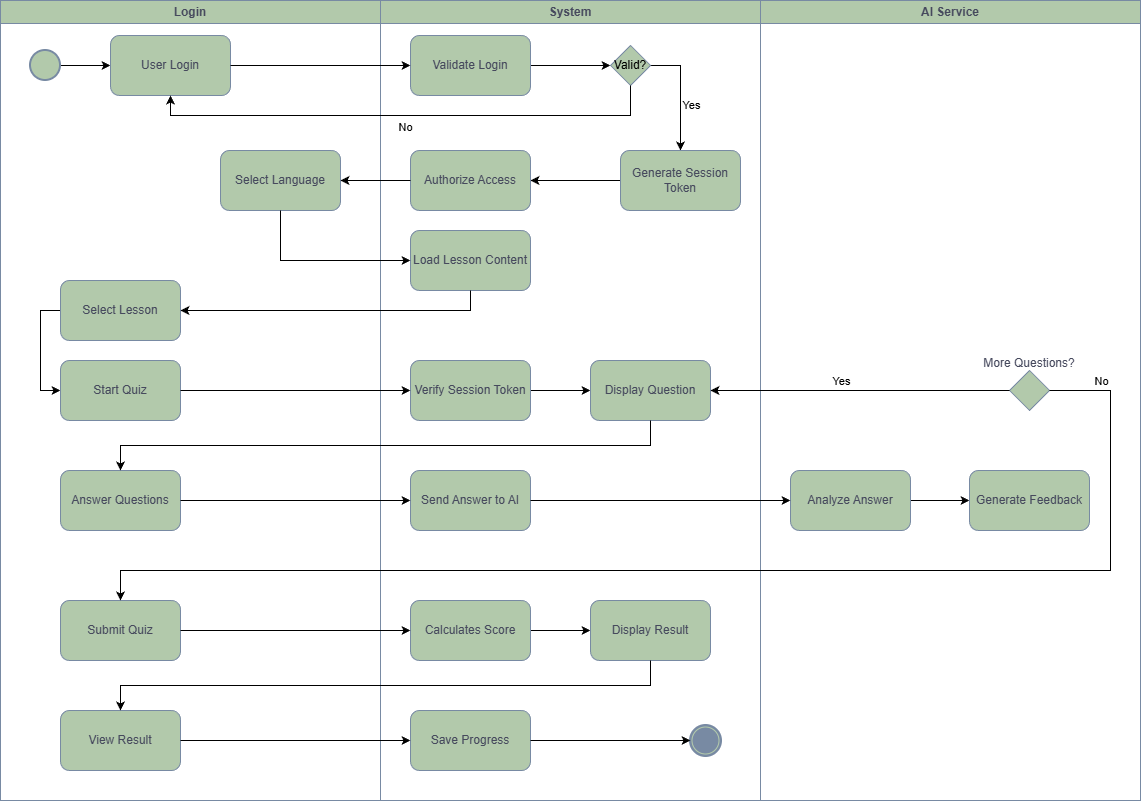

The diagram above was exported from draw.io. Its source (the exported page's mxGraphModel, read from the mxfile embedded in the PNG):
<mxGraphModel dx="895" dy="840" grid="1" gridSize="10" guides="1" tooltips="1" connect="1" arrows="1" fold="1" page="1" pageScale="1" pageWidth="1169" pageHeight="826" background="none" math="0" shadow="0">
  <root>
    <mxCell id="0" />
    <mxCell id="1" parent="0" />
    <mxCell id="Npnk8kZyMGyJVl0YzZKS-4" parent="1" style="swimlane;whiteSpace=wrap;startSize=23;rounded=0;swimlaneLine=1;labelBackgroundColor=none;fillColor=#B2C9AB;strokeColor=#788AA3;fontColor=#46495D;" value="AI Service" vertex="1">
      <mxGeometry height="800" width="380" x="840" y="40" as="geometry" />
    </mxCell>
    <mxCell id="Npnk8kZyMGyJVl0YzZKS-49" edge="1" parent="Npnk8kZyMGyJVl0YzZKS-4" source="nFJVqt8wNpqTrOtl_rSM-4" style="edgeStyle=orthogonalEdgeStyle;rounded=0;orthogonalLoop=1;jettySize=auto;html=1;exitX=1;exitY=0.5;exitDx=0;exitDy=0;entryX=0;entryY=0.5;entryDx=0;entryDy=0;" target="nFJVqt8wNpqTrOtl_rSM-5">
      <mxGeometry relative="1" as="geometry" />
    </mxCell>
    <mxCell id="nFJVqt8wNpqTrOtl_rSM-4" parent="Npnk8kZyMGyJVl0YzZKS-4" style="rounded=1;whiteSpace=wrap;html=1;labelBackgroundColor=none;fillColor=#B2C9AB;strokeColor=#788AA3;fontColor=#46495D;" value="Analyze Answer" vertex="1">
      <mxGeometry height="60" width="120" x="30" y="470" as="geometry" />
    </mxCell>
    <mxCell id="nFJVqt8wNpqTrOtl_rSM-5" parent="Npnk8kZyMGyJVl0YzZKS-4" style="rounded=1;whiteSpace=wrap;html=1;labelBackgroundColor=none;fillColor=#B2C9AB;strokeColor=#788AA3;fontColor=#46495D;" value="Generate Feedback" vertex="1">
      <mxGeometry height="60" width="120" x="209" y="470" as="geometry" />
    </mxCell>
    <mxCell id="EB6d-GyhxfMxHAE1LGiq-55" parent="Npnk8kZyMGyJVl0YzZKS-4" style="text;html=1;whiteSpace=wrap;strokeColor=none;fillColor=none;align=center;verticalAlign=middle;rounded=0;labelBackgroundColor=none;fontColor=#46495D;" value="More Questions?" vertex="1">
      <mxGeometry height="20" width="100" x="219" y="353" as="geometry" />
    </mxCell>
    <mxCell id="nFJVqt8wNpqTrOtl_rSM-13" edge="1" parent="Npnk8kZyMGyJVl0YzZKS-4" source="EB6d-GyhxfMxHAE1LGiq-55" style="edgeStyle=orthogonalEdgeStyle;rounded=0;orthogonalLoop=1;jettySize=auto;html=1;exitX=0.5;exitY=1;exitDx=0;exitDy=0;strokeColor=#788AA3;fontColor=default;fillColor=#B2C9AB;labelBackgroundColor=none;" target="EB6d-GyhxfMxHAE1LGiq-55">
      <mxGeometry relative="1" as="geometry" />
    </mxCell>
    <mxCell id="EB6d-GyhxfMxHAE1LGiq-44" parent="Npnk8kZyMGyJVl0YzZKS-4" style="rhombus;whiteSpace=wrap;html=1;labelBackgroundColor=none;fillColor=#B2C9AB;strokeColor=#788AA3;fontColor=#46495D;" value="" vertex="1">
      <mxGeometry height="40" width="40" x="249" y="370" as="geometry" />
    </mxCell>
    <mxCell id="2" parent="1" style="swimlane;whiteSpace=wrap;rounded=0;swimlaneLine=1;labelBackgroundColor=none;fillColor=#B2C9AB;strokeColor=#788AA3;fontColor=#46495D;" value="Login" vertex="1">
      <mxGeometry height="800" width="380" x="80" y="40" as="geometry" />
    </mxCell>
    <mxCell id="Npnk8kZyMGyJVl0YzZKS-7" edge="1" parent="2" source="EB6d-GyhxfMxHAE1LGiq-41" style="edgeStyle=orthogonalEdgeStyle;rounded=0;orthogonalLoop=1;jettySize=auto;html=1;entryX=0;entryY=0.5;entryDx=0;entryDy=0;" target="EB6d-GyhxfMxHAE1LGiq-43">
      <mxGeometry relative="1" as="geometry" />
    </mxCell>
    <mxCell id="EB6d-GyhxfMxHAE1LGiq-41" parent="2" style="shape=ellipse;html=1;fillColor=#B2C9AB;strokeWidth=2;verticalLabelPosition=bottom;verticalAlignment=top;perimeter=ellipsePerimeter;labelBackgroundColor=none;strokeColor=#788AA3;fontColor=#46495D;" value="" vertex="1">
      <mxGeometry height="30" width="30" x="30" y="50" as="geometry" />
    </mxCell>
    <mxCell id="EB6d-GyhxfMxHAE1LGiq-43" parent="2" style="rounded=1;whiteSpace=wrap;html=1;labelBackgroundColor=none;fillColor=#B2C9AB;strokeColor=#788AA3;fontColor=#46495D;" value="User Login" vertex="1">
      <mxGeometry height="60" width="120" x="110" y="35" as="geometry" />
    </mxCell>
    <mxCell id="Npnk8kZyMGyJVl0YzZKS-38" edge="1" parent="2" source="EB6d-GyhxfMxHAE1LGiq-47" style="edgeStyle=orthogonalEdgeStyle;rounded=0;orthogonalLoop=1;jettySize=auto;html=1;exitX=0;exitY=0.5;exitDx=0;exitDy=0;entryX=0;entryY=0.5;entryDx=0;entryDy=0;" target="EB6d-GyhxfMxHAE1LGiq-48">
      <mxGeometry relative="1" as="geometry" />
    </mxCell>
    <mxCell id="EB6d-GyhxfMxHAE1LGiq-47" parent="2" style="rounded=1;whiteSpace=wrap;html=1;labelBackgroundColor=none;fillColor=#B2C9AB;strokeColor=#788AA3;fontColor=#46495D;" value="Select Lesson" vertex="1">
      <mxGeometry height="60" width="120" x="60" y="280" as="geometry" />
    </mxCell>
    <mxCell id="EB6d-GyhxfMxHAE1LGiq-48" parent="2" style="rounded=1;whiteSpace=wrap;html=1;labelBackgroundColor=none;fillColor=#B2C9AB;strokeColor=#788AA3;fontColor=#46495D;" value="Start Quiz" vertex="1">
      <mxGeometry height="60" width="120" x="60" y="360" as="geometry" />
    </mxCell>
    <mxCell id="EB6d-GyhxfMxHAE1LGiq-49" parent="2" style="rounded=1;whiteSpace=wrap;html=1;labelBackgroundColor=none;fillColor=#B2C9AB;strokeColor=#788AA3;fontColor=#46495D;" value="Answer Questions" vertex="1">
      <mxGeometry height="60" width="120" x="60" y="470" as="geometry" />
    </mxCell>
    <mxCell id="EB6d-GyhxfMxHAE1LGiq-50" parent="2" style="rounded=1;whiteSpace=wrap;html=1;labelBackgroundColor=none;fillColor=#B2C9AB;strokeColor=#788AA3;fontColor=#46495D;" value="Submit Quiz" vertex="1">
      <mxGeometry height="60" width="120" x="60" y="600" as="geometry" />
    </mxCell>
    <mxCell id="EB6d-GyhxfMxHAE1LGiq-59" parent="2" style="rounded=1;whiteSpace=wrap;html=1;labelBackgroundColor=none;fillColor=#B2C9AB;strokeColor=#788AA3;fontColor=#46495D;" value="View Result" vertex="1">
      <mxGeometry height="60" width="120" x="60" y="710" as="geometry" />
    </mxCell>
    <mxCell id="3" parent="1" style="swimlane;whiteSpace=wrap;startSize=23;rounded=0;swimlaneLine=1;labelBackgroundColor=none;fillColor=#B2C9AB;strokeColor=#788AA3;fontColor=#46495D;" value="System" vertex="1">
      <mxGeometry height="800" width="380" x="460" y="40" as="geometry" />
    </mxCell>
    <mxCell id="Npnk8kZyMGyJVl0YzZKS-27" edge="1" parent="3" source="EB6d-GyhxfMxHAE1LGiq-61" style="edgeStyle=orthogonalEdgeStyle;rounded=0;orthogonalLoop=1;jettySize=auto;html=1;exitX=1;exitY=0.5;exitDx=0;exitDy=0;entryX=0;entryY=0.5;entryDx=0;entryDy=0;" target="Npnk8kZyMGyJVl0YzZKS-10">
      <mxGeometry relative="1" as="geometry" />
    </mxCell>
    <mxCell id="EB6d-GyhxfMxHAE1LGiq-61" parent="3" style="rounded=1;whiteSpace=wrap;html=1;labelBackgroundColor=none;fillColor=#B2C9AB;strokeColor=#788AA3;fontColor=#46495D;" value="Validate Login" vertex="1">
      <mxGeometry height="60" width="120" x="30" y="35" as="geometry" />
    </mxCell>
    <mxCell id="Npnk8kZyMGyJVl0YzZKS-30" edge="1" parent="3" source="Npnk8kZyMGyJVl0YzZKS-10" style="edgeStyle=orthogonalEdgeStyle;rounded=0;orthogonalLoop=1;jettySize=auto;html=1;exitX=1;exitY=0.5;exitDx=0;exitDy=0;entryX=0.5;entryY=0;entryDx=0;entryDy=0;" target="Npnk8kZyMGyJVl0YzZKS-8">
      <mxGeometry relative="1" as="geometry" />
    </mxCell>
    <mxCell id="Npnk8kZyMGyJVl0YzZKS-32" connectable="0" parent="Npnk8kZyMGyJVl0YzZKS-30" style="edgeLabel;html=1;align=center;verticalAlign=middle;resizable=0;points=[];" value="Yes" vertex="1">
      <mxGeometry relative="1" x="0.3158" y="-2" as="geometry">
        <mxPoint x="12" y="-7" as="offset" />
      </mxGeometry>
    </mxCell>
    <mxCell id="Npnk8kZyMGyJVl0YzZKS-10" parent="3" style="rhombus;whiteSpace=wrap;html=1;labelBackgroundColor=none;fillColor=#B2C9AB;strokeColor=#788AA3;fontColor=#46495D;" value="" vertex="1">
      <mxGeometry height="40" width="40" x="230" y="45" as="geometry" />
    </mxCell>
    <mxCell id="Npnk8kZyMGyJVl0YzZKS-11" parent="3" style="text;html=1;whiteSpace=wrap;strokeColor=none;fillColor=none;align=center;verticalAlign=middle;rounded=0;" value="Valid?" vertex="1">
      <mxGeometry height="20" width="40" x="230" y="55" as="geometry" />
    </mxCell>
    <mxCell id="EB6d-GyhxfMxHAE1LGiq-62" parent="3" style="rounded=1;whiteSpace=wrap;html=1;labelBackgroundColor=none;fillColor=#B2C9AB;strokeColor=#788AA3;fontColor=#46495D;" value="Load Lesson Content" vertex="1">
      <mxGeometry height="60" width="120" x="30" y="230" as="geometry" />
    </mxCell>
    <mxCell id="EB6d-GyhxfMxHAE1LGiq-46" parent="3" style="rounded=1;whiteSpace=wrap;html=1;labelBackgroundColor=none;fillColor=#B2C9AB;strokeColor=#788AA3;fontColor=#46495D;" value="Select Language" vertex="1">
      <mxGeometry height="60" width="120" x="-160" y="150" as="geometry" />
    </mxCell>
    <mxCell id="Npnk8kZyMGyJVl0YzZKS-35" edge="1" parent="3" source="EB6d-GyhxfMxHAE1LGiq-46" style="edgeStyle=orthogonalEdgeStyle;rounded=0;orthogonalLoop=1;jettySize=auto;html=1;exitX=0.5;exitY=1;exitDx=0;exitDy=0;entryX=0;entryY=0.5;entryDx=0;entryDy=0;" target="EB6d-GyhxfMxHAE1LGiq-62">
      <mxGeometry relative="1" as="geometry" />
    </mxCell>
    <mxCell id="Npnk8kZyMGyJVl0YzZKS-31" edge="1" parent="3" source="Npnk8kZyMGyJVl0YzZKS-8" style="edgeStyle=orthogonalEdgeStyle;rounded=0;orthogonalLoop=1;jettySize=auto;html=1;entryX=1;entryY=0.5;entryDx=0;entryDy=0;" target="Npnk8kZyMGyJVl0YzZKS-9">
      <mxGeometry relative="1" as="geometry" />
    </mxCell>
    <mxCell id="Npnk8kZyMGyJVl0YzZKS-8" parent="3" style="rounded=1;whiteSpace=wrap;html=1;labelBackgroundColor=none;fillColor=#B2C9AB;strokeColor=#788AA3;fontColor=#46495D;" value="Generate Session Token" vertex="1">
      <mxGeometry height="60" width="120" x="240" y="150" as="geometry" />
    </mxCell>
    <mxCell id="Npnk8kZyMGyJVl0YzZKS-9" parent="3" style="rounded=1;whiteSpace=wrap;html=1;labelBackgroundColor=none;fillColor=#B2C9AB;strokeColor=#788AA3;fontColor=#46495D;" value="Authorize Access" vertex="1">
      <mxGeometry height="60" width="120" x="30" y="150" as="geometry" />
    </mxCell>
    <mxCell id="Npnk8kZyMGyJVl0YzZKS-33" edge="1" parent="3" source="Npnk8kZyMGyJVl0YzZKS-9" style="edgeStyle=orthogonalEdgeStyle;rounded=0;orthogonalLoop=1;jettySize=auto;html=1;entryX=1;entryY=0.5;entryDx=0;entryDy=0;" target="EB6d-GyhxfMxHAE1LGiq-46">
      <mxGeometry relative="1" as="geometry" />
    </mxCell>
    <mxCell id="Npnk8kZyMGyJVl0YzZKS-44" edge="1" parent="3" source="Npnk8kZyMGyJVl0YzZKS-41" style="edgeStyle=orthogonalEdgeStyle;rounded=0;orthogonalLoop=1;jettySize=auto;html=1;entryX=0;entryY=0.5;entryDx=0;entryDy=0;" target="Npnk8kZyMGyJVl0YzZKS-43">
      <mxGeometry relative="1" as="geometry" />
    </mxCell>
    <mxCell id="Npnk8kZyMGyJVl0YzZKS-41" parent="3" style="rounded=1;whiteSpace=wrap;html=1;labelBackgroundColor=none;fillColor=#B2C9AB;strokeColor=#788AA3;fontColor=#46495D;" value="Verify Session Token" vertex="1">
      <mxGeometry height="60" width="120" x="30" y="360" as="geometry" />
    </mxCell>
    <mxCell id="Npnk8kZyMGyJVl0YzZKS-43" parent="3" style="rounded=1;whiteSpace=wrap;html=1;labelBackgroundColor=none;fillColor=#B2C9AB;strokeColor=#788AA3;fontColor=#46495D;" value="Display Question" vertex="1">
      <mxGeometry height="60" width="120" x="210" y="360" as="geometry" />
    </mxCell>
    <mxCell id="Npnk8kZyMGyJVl0YzZKS-46" parent="3" style="rounded=1;whiteSpace=wrap;html=1;labelBackgroundColor=none;fillColor=#B2C9AB;strokeColor=#788AA3;fontColor=#46495D;" value="Send Answer to AI" vertex="1">
      <mxGeometry height="60" width="120" x="30" y="470" as="geometry" />
    </mxCell>
    <mxCell id="Npnk8kZyMGyJVl0YzZKS-62" edge="1" parent="3" source="EB6d-GyhxfMxHAE1LGiq-52" style="edgeStyle=orthogonalEdgeStyle;rounded=0;orthogonalLoop=1;jettySize=auto;html=1;exitX=1;exitY=0.5;exitDx=0;exitDy=0;entryX=0;entryY=0.5;entryDx=0;entryDy=0;" target="EB6d-GyhxfMxHAE1LGiq-76">
      <mxGeometry relative="1" as="geometry" />
    </mxCell>
    <mxCell id="EB6d-GyhxfMxHAE1LGiq-52" parent="3" style="rounded=1;whiteSpace=wrap;html=1;labelBackgroundColor=none;fillColor=#B2C9AB;strokeColor=#788AA3;fontColor=#46495D;" value="Calculates Score" vertex="1">
      <mxGeometry height="60" width="120" x="30" y="600" as="geometry" />
    </mxCell>
    <mxCell id="EB6d-GyhxfMxHAE1LGiq-76" parent="3" style="rounded=1;whiteSpace=wrap;html=1;labelBackgroundColor=none;fillColor=#B2C9AB;strokeColor=#788AA3;fontColor=#46495D;" value="Display Result" vertex="1">
      <mxGeometry height="60" width="120" x="210" y="600" as="geometry" />
    </mxCell>
    <mxCell id="EB6d-GyhxfMxHAE1LGiq-54" parent="3" style="rounded=1;whiteSpace=wrap;html=1;labelBackgroundColor=none;fillColor=#B2C9AB;strokeColor=#788AA3;fontColor=#46495D;" value="Save Progress" vertex="1">
      <mxGeometry height="60" width="120" x="30" y="710" as="geometry" />
    </mxCell>
    <mxCell id="EB6d-GyhxfMxHAE1LGiq-42" parent="3" style="points=[[0.145,0.145,0],[0.5,0,0],[0.855,0.145,0],[1,0.5,0],[0.855,0.855,0],[0.5,1,0],[0.145,0.855,0],[0,0.5,0]];shape=mxgraph.bpmn.event;html=1;verticalLabelPosition=bottom;labelBackgroundColor=none;verticalAlign=top;align=center;perimeter=ellipsePerimeter;outlineConnect=0;aspect=fixed;outline=end;symbol=terminate;fillColor=#B2C9AB;strokeColor=#788AA3;fontColor=#46495D;" value="" vertex="1">
      <mxGeometry height="30" width="30" x="310" y="725" as="geometry" />
    </mxCell>
    <mxCell id="Npnk8kZyMGyJVl0YzZKS-65" edge="1" parent="3" source="EB6d-GyhxfMxHAE1LGiq-54" style="edgeStyle=orthogonalEdgeStyle;rounded=0;orthogonalLoop=1;jettySize=auto;html=1;exitX=1;exitY=0.5;exitDx=0;exitDy=0;entryX=0;entryY=0.5;entryDx=0;entryDy=0;entryPerimeter=0;" target="EB6d-GyhxfMxHAE1LGiq-42">
      <mxGeometry relative="1" as="geometry" />
    </mxCell>
    <mxCell id="Npnk8kZyMGyJVl0YzZKS-14" edge="1" parent="1" source="EB6d-GyhxfMxHAE1LGiq-43" style="edgeStyle=orthogonalEdgeStyle;rounded=0;orthogonalLoop=1;jettySize=auto;html=1;exitX=1;exitY=0.5;exitDx=0;exitDy=0;entryX=0;entryY=0.5;entryDx=0;entryDy=0;" target="EB6d-GyhxfMxHAE1LGiq-61">
      <mxGeometry relative="1" as="geometry" />
    </mxCell>
    <mxCell id="Npnk8kZyMGyJVl0YzZKS-28" edge="1" parent="1" source="Npnk8kZyMGyJVl0YzZKS-10" style="edgeStyle=orthogonalEdgeStyle;rounded=0;orthogonalLoop=1;jettySize=auto;html=1;exitX=0.5;exitY=1;exitDx=0;exitDy=0;entryX=0.5;entryY=1;entryDx=0;entryDy=0;" target="EB6d-GyhxfMxHAE1LGiq-43">
      <mxGeometry relative="1" as="geometry" />
    </mxCell>
    <mxCell id="Npnk8kZyMGyJVl0YzZKS-29" connectable="0" parent="Npnk8kZyMGyJVl0YzZKS-28" style="edgeLabel;html=1;align=center;verticalAlign=middle;resizable=0;points=[];" value="No" vertex="1">
      <mxGeometry relative="1" x="-0.098" y="3" as="geometry">
        <mxPoint x="-26" y="8" as="offset" />
      </mxGeometry>
    </mxCell>
    <mxCell id="Npnk8kZyMGyJVl0YzZKS-40" edge="1" parent="1" source="EB6d-GyhxfMxHAE1LGiq-62" style="edgeStyle=orthogonalEdgeStyle;rounded=0;orthogonalLoop=1;jettySize=auto;html=1;exitX=0.5;exitY=1;exitDx=0;exitDy=0;entryX=1;entryY=0.5;entryDx=0;entryDy=0;" target="EB6d-GyhxfMxHAE1LGiq-47">
      <mxGeometry relative="1" as="geometry" />
    </mxCell>
    <mxCell id="Npnk8kZyMGyJVl0YzZKS-42" edge="1" parent="1" source="EB6d-GyhxfMxHAE1LGiq-48" style="edgeStyle=orthogonalEdgeStyle;rounded=0;orthogonalLoop=1;jettySize=auto;html=1;exitX=1;exitY=0.5;exitDx=0;exitDy=0;entryX=0;entryY=0.5;entryDx=0;entryDy=0;" target="Npnk8kZyMGyJVl0YzZKS-41">
      <mxGeometry relative="1" as="geometry" />
    </mxCell>
    <mxCell id="Npnk8kZyMGyJVl0YzZKS-45" edge="1" parent="1" source="Npnk8kZyMGyJVl0YzZKS-43" style="edgeStyle=orthogonalEdgeStyle;rounded=0;orthogonalLoop=1;jettySize=auto;html=1;exitX=0.5;exitY=1;exitDx=0;exitDy=0;entryX=0.5;entryY=0;entryDx=0;entryDy=0;" target="EB6d-GyhxfMxHAE1LGiq-49">
      <mxGeometry relative="1" as="geometry" />
    </mxCell>
    <mxCell id="Npnk8kZyMGyJVl0YzZKS-47" edge="1" parent="1" source="EB6d-GyhxfMxHAE1LGiq-49" style="edgeStyle=orthogonalEdgeStyle;rounded=0;orthogonalLoop=1;jettySize=auto;html=1;exitX=1;exitY=0.5;exitDx=0;exitDy=0;entryX=0;entryY=0.5;entryDx=0;entryDy=0;" target="Npnk8kZyMGyJVl0YzZKS-46">
      <mxGeometry relative="1" as="geometry" />
    </mxCell>
    <mxCell id="Npnk8kZyMGyJVl0YzZKS-48" edge="1" parent="1" source="Npnk8kZyMGyJVl0YzZKS-46" style="edgeStyle=orthogonalEdgeStyle;rounded=0;orthogonalLoop=1;jettySize=auto;html=1;exitX=1;exitY=0.5;exitDx=0;exitDy=0;entryX=0;entryY=0.5;entryDx=0;entryDy=0;" target="nFJVqt8wNpqTrOtl_rSM-4">
      <mxGeometry relative="1" as="geometry" />
    </mxCell>
    <mxCell id="Npnk8kZyMGyJVl0YzZKS-56" edge="1" parent="1" source="EB6d-GyhxfMxHAE1LGiq-44" style="edgeStyle=orthogonalEdgeStyle;rounded=0;orthogonalLoop=1;jettySize=auto;html=1;entryX=1;entryY=0.5;entryDx=0;entryDy=0;" target="Npnk8kZyMGyJVl0YzZKS-43">
      <mxGeometry relative="1" as="geometry" />
    </mxCell>
    <mxCell id="Npnk8kZyMGyJVl0YzZKS-57" connectable="0" parent="Npnk8kZyMGyJVl0YzZKS-56" style="edgeLabel;html=1;align=center;verticalAlign=middle;resizable=0;points=[];" value="Yes" vertex="1">
      <mxGeometry relative="1" x="-0.1973" y="3" as="geometry">
        <mxPoint x="-49" y="-13" as="offset" />
      </mxGeometry>
    </mxCell>
    <mxCell id="Npnk8kZyMGyJVl0YzZKS-59" edge="1" parent="1" source="EB6d-GyhxfMxHAE1LGiq-44" style="edgeStyle=orthogonalEdgeStyle;rounded=0;orthogonalLoop=1;jettySize=auto;html=1;exitX=1;exitY=0.5;exitDx=0;exitDy=0;entryX=0.5;entryY=0;entryDx=0;entryDy=0;" target="EB6d-GyhxfMxHAE1LGiq-50">
      <mxGeometry relative="1" as="geometry">
        <Array as="points">
          <mxPoint x="1190" y="430" />
          <mxPoint x="1190" y="610" />
          <mxPoint x="200" y="610" />
        </Array>
      </mxGeometry>
    </mxCell>
    <mxCell id="Npnk8kZyMGyJVl0YzZKS-60" connectable="0" parent="Npnk8kZyMGyJVl0YzZKS-59" style="edgeLabel;html=1;align=center;verticalAlign=middle;resizable=0;points=[];" value="No" vertex="1">
      <mxGeometry relative="1" x="-0.9405" y="3" as="geometry">
        <mxPoint x="13" y="-7" as="offset" />
      </mxGeometry>
    </mxCell>
    <mxCell id="Npnk8kZyMGyJVl0YzZKS-61" edge="1" parent="1" source="EB6d-GyhxfMxHAE1LGiq-50" style="edgeStyle=orthogonalEdgeStyle;rounded=0;orthogonalLoop=1;jettySize=auto;html=1;exitX=1;exitY=0.5;exitDx=0;exitDy=0;entryX=0;entryY=0.5;entryDx=0;entryDy=0;" target="EB6d-GyhxfMxHAE1LGiq-52">
      <mxGeometry relative="1" as="geometry" />
    </mxCell>
    <mxCell id="Npnk8kZyMGyJVl0YzZKS-63" edge="1" parent="1" source="EB6d-GyhxfMxHAE1LGiq-76" style="edgeStyle=orthogonalEdgeStyle;rounded=0;orthogonalLoop=1;jettySize=auto;html=1;exitX=0.5;exitY=1;exitDx=0;exitDy=0;entryX=0.5;entryY=0;entryDx=0;entryDy=0;" target="EB6d-GyhxfMxHAE1LGiq-59">
      <mxGeometry relative="1" as="geometry" />
    </mxCell>
    <mxCell id="Npnk8kZyMGyJVl0YzZKS-64" edge="1" parent="1" source="EB6d-GyhxfMxHAE1LGiq-59" style="edgeStyle=orthogonalEdgeStyle;rounded=0;orthogonalLoop=1;jettySize=auto;html=1;exitX=1;exitY=0.5;exitDx=0;exitDy=0;entryX=0;entryY=0.5;entryDx=0;entryDy=0;" target="EB6d-GyhxfMxHAE1LGiq-54">
      <mxGeometry relative="1" as="geometry" />
    </mxCell>
  </root>
</mxGraphModel>